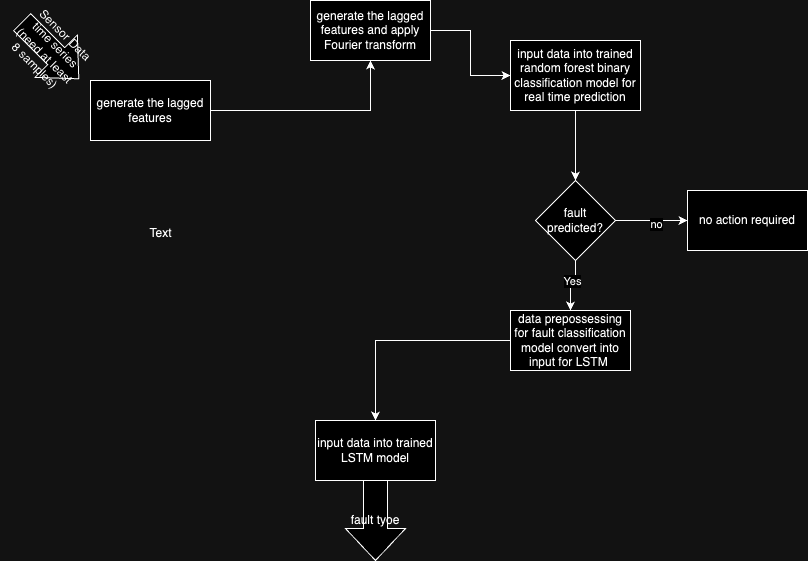

The diagram above was exported from draw.io. Its source (the exported page's mxGraphModel, read from the mxfile embedded in the PNG):
<mxGraphModel dx="984" dy="625" grid="1" gridSize="10" guides="1" tooltips="1" connect="1" arrows="1" fold="1" page="1" pageScale="1" pageWidth="827" pageHeight="1169" math="0" shadow="0">
  <root>
    <mxCell id="WIyWlLk6GJQsqaUBKTNV-0" />
    <mxCell id="WIyWlLk6GJQsqaUBKTNV-1" parent="WIyWlLk6GJQsqaUBKTNV-0" />
    <mxCell id="Nw9GATz6hCwylqbMjHBy-5" value="" style="edgeStyle=orthogonalEdgeStyle;rounded=0;orthogonalLoop=1;jettySize=auto;html=1;" edge="1" parent="WIyWlLk6GJQsqaUBKTNV-1" source="Nw9GATz6hCwylqbMjHBy-0" target="Nw9GATz6hCwylqbMjHBy-4">
      <mxGeometry relative="1" as="geometry" />
    </mxCell>
    <mxCell id="Nw9GATz6hCwylqbMjHBy-0" value="generate the lagged features" style="rounded=0;whiteSpace=wrap;html=1;" vertex="1" parent="WIyWlLk6GJQsqaUBKTNV-1">
      <mxGeometry x="110" y="220" width="120" height="60" as="geometry" />
    </mxCell>
    <mxCell id="Nw9GATz6hCwylqbMjHBy-1" value="Sensor Data time series (need at least 8 samples)" style="shape=singleArrow;whiteSpace=wrap;html=1;arrowWidth=0.4;arrowSize=0.4;rounded=0;rotation=45;direction=east;" vertex="1" parent="WIyWlLk6GJQsqaUBKTNV-1">
      <mxGeometry x="30" y="160" width="80" height="60" as="geometry" />
    </mxCell>
    <mxCell id="Nw9GATz6hCwylqbMjHBy-9" value="" style="edgeStyle=orthogonalEdgeStyle;rounded=0;orthogonalLoop=1;jettySize=auto;html=1;" edge="1" parent="WIyWlLk6GJQsqaUBKTNV-1" source="Nw9GATz6hCwylqbMjHBy-4" target="Nw9GATz6hCwylqbMjHBy-8">
      <mxGeometry relative="1" as="geometry" />
    </mxCell>
    <mxCell id="Nw9GATz6hCwylqbMjHBy-4" value="generate the lagged features and apply Fourier transform" style="rounded=0;whiteSpace=wrap;html=1;" vertex="1" parent="WIyWlLk6GJQsqaUBKTNV-1">
      <mxGeometry x="330" y="140" width="120" height="60" as="geometry" />
    </mxCell>
    <mxCell id="Nw9GATz6hCwylqbMjHBy-13" value="" style="edgeStyle=orthogonalEdgeStyle;rounded=0;orthogonalLoop=1;jettySize=auto;html=1;" edge="1" parent="WIyWlLk6GJQsqaUBKTNV-1" source="Nw9GATz6hCwylqbMjHBy-8" target="Nw9GATz6hCwylqbMjHBy-12">
      <mxGeometry relative="1" as="geometry" />
    </mxCell>
    <mxCell id="Nw9GATz6hCwylqbMjHBy-8" value="input data into trained random forest binary classification model for real time prediction" style="whiteSpace=wrap;html=1;rounded=0;" vertex="1" parent="WIyWlLk6GJQsqaUBKTNV-1">
      <mxGeometry x="530" y="180" width="130" height="70" as="geometry" />
    </mxCell>
    <mxCell id="Nw9GATz6hCwylqbMjHBy-15" value="" style="edgeStyle=orthogonalEdgeStyle;rounded=0;orthogonalLoop=1;jettySize=auto;html=1;" edge="1" parent="WIyWlLk6GJQsqaUBKTNV-1" source="Nw9GATz6hCwylqbMjHBy-12" target="Nw9GATz6hCwylqbMjHBy-14">
      <mxGeometry relative="1" as="geometry" />
    </mxCell>
    <mxCell id="Nw9GATz6hCwylqbMjHBy-19" value="Yes" style="edgeLabel;html=1;align=center;verticalAlign=middle;resizable=0;points=[];" vertex="1" connectable="0" parent="Nw9GATz6hCwylqbMjHBy-15">
      <mxGeometry x="-0.2889" y="-4" relative="1" as="geometry">
        <mxPoint as="offset" />
      </mxGeometry>
    </mxCell>
    <mxCell id="Nw9GATz6hCwylqbMjHBy-17" value="" style="edgeStyle=orthogonalEdgeStyle;rounded=0;orthogonalLoop=1;jettySize=auto;html=1;" edge="1" parent="WIyWlLk6GJQsqaUBKTNV-1" source="Nw9GATz6hCwylqbMjHBy-12" target="Nw9GATz6hCwylqbMjHBy-16">
      <mxGeometry relative="1" as="geometry" />
    </mxCell>
    <mxCell id="Nw9GATz6hCwylqbMjHBy-18" value="no" style="edgeLabel;html=1;align=center;verticalAlign=middle;resizable=0;points=[];" vertex="1" connectable="0" parent="Nw9GATz6hCwylqbMjHBy-17">
      <mxGeometry x="0.1" y="-3" relative="1" as="geometry">
        <mxPoint as="offset" />
      </mxGeometry>
    </mxCell>
    <mxCell id="Nw9GATz6hCwylqbMjHBy-12" value="fault predicted?" style="rhombus;whiteSpace=wrap;html=1;rounded=0;" vertex="1" parent="WIyWlLk6GJQsqaUBKTNV-1">
      <mxGeometry x="555" y="320" width="80" height="80" as="geometry" />
    </mxCell>
    <mxCell id="Nw9GATz6hCwylqbMjHBy-21" value="" style="edgeStyle=orthogonalEdgeStyle;rounded=0;orthogonalLoop=1;jettySize=auto;html=1;" edge="1" parent="WIyWlLk6GJQsqaUBKTNV-1" source="Nw9GATz6hCwylqbMjHBy-14" target="Nw9GATz6hCwylqbMjHBy-20">
      <mxGeometry relative="1" as="geometry" />
    </mxCell>
    <mxCell id="Nw9GATz6hCwylqbMjHBy-14" value="data prepossessing for fault classification model convert into input for LSTM&amp;nbsp;" style="whiteSpace=wrap;html=1;rounded=0;" vertex="1" parent="WIyWlLk6GJQsqaUBKTNV-1">
      <mxGeometry x="530" y="450" width="120" height="60" as="geometry" />
    </mxCell>
    <mxCell id="Nw9GATz6hCwylqbMjHBy-16" value="no action required" style="whiteSpace=wrap;html=1;rounded=0;" vertex="1" parent="WIyWlLk6GJQsqaUBKTNV-1">
      <mxGeometry x="707" y="330" width="120" height="60" as="geometry" />
    </mxCell>
    <mxCell id="Nw9GATz6hCwylqbMjHBy-20" value="input data into trained LSTM model" style="whiteSpace=wrap;html=1;rounded=0;" vertex="1" parent="WIyWlLk6GJQsqaUBKTNV-1">
      <mxGeometry x="335" y="560" width="120" height="60" as="geometry" />
    </mxCell>
    <mxCell id="Nw9GATz6hCwylqbMjHBy-24" value="fault tyoe" style="shape=singleArrow;whiteSpace=wrap;html=1;arrowWidth=0.4;arrowSize=0.4;rounded=0;direction=south;" vertex="1" parent="WIyWlLk6GJQsqaUBKTNV-1">
      <mxGeometry x="365" y="620" width="60" height="80" as="geometry" />
    </mxCell>
    <mxCell id="Nw9GATz6hCwylqbMjHBy-26" value="Text" style="text;html=1;align=center;verticalAlign=middle;resizable=0;points=[];autosize=1;strokeColor=none;fillColor=none;" vertex="1" parent="WIyWlLk6GJQsqaUBKTNV-1">
      <mxGeometry x="155" y="358" width="50" height="30" as="geometry" />
    </mxCell>
  </root>
</mxGraphModel>